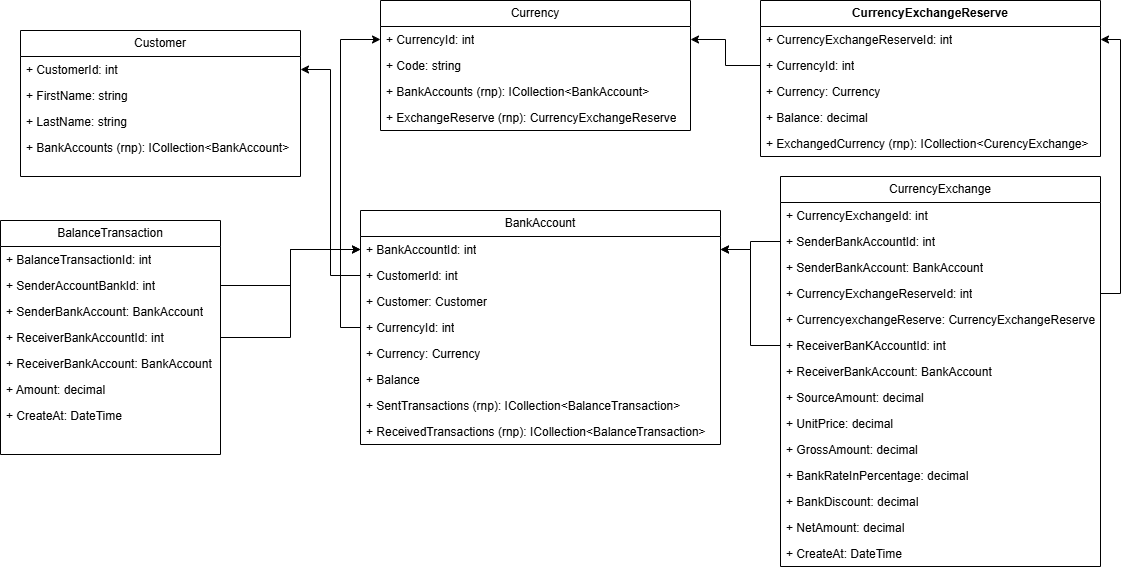

The diagram above was exported from draw.io. Its source (the exported page's mxGraphModel, read from the mxfile embedded in the PNG):
<mxGraphModel dx="1420" dy="1906" grid="1" gridSize="10" guides="1" tooltips="1" connect="1" arrows="1" fold="1" page="1" pageScale="1" pageWidth="827" pageHeight="1169" math="0" shadow="0">
  <root>
    <mxCell id="0" />
    <mxCell id="1" parent="0" />
    <mxCell id="43GILHwJd9QrmBK3VrDM-36" parent="1" style="swimlane;fontStyle=0;childLayout=stackLayout;horizontal=1;startSize=26;fillColor=none;horizontalStack=0;resizeParent=1;resizeParentMax=0;resizeLast=0;collapsible=1;marginBottom=0;whiteSpace=wrap;html=1;" value="BalanceTransaction" vertex="1">
      <mxGeometry height="234" width="220" x="70" y="70" as="geometry">
        <mxRectangle height="30" width="100" x="170" y="100" as="alternateBounds" />
      </mxGeometry>
    </mxCell>
    <mxCell id="43GILHwJd9QrmBK3VrDM-37" parent="43GILHwJd9QrmBK3VrDM-36" style="text;strokeColor=none;fillColor=none;align=left;verticalAlign=top;spacingLeft=4;spacingRight=4;overflow=hidden;rotatable=0;points=[[0,0.5],[1,0.5]];portConstraint=eastwest;whiteSpace=wrap;html=1;" value="+ BalanceTransactionId: int" vertex="1">
      <mxGeometry height="26" width="220" y="26" as="geometry" />
    </mxCell>
    <mxCell id="43GILHwJd9QrmBK3VrDM-38" parent="43GILHwJd9QrmBK3VrDM-36" style="text;strokeColor=none;fillColor=none;align=left;verticalAlign=top;spacingLeft=4;spacingRight=4;overflow=hidden;rotatable=0;points=[[0,0.5],[1,0.5]];portConstraint=eastwest;whiteSpace=wrap;html=1;" value="+ SenderAccountBankId: int" vertex="1">
      <mxGeometry height="26" width="220" y="52" as="geometry" />
    </mxCell>
    <mxCell id="43GILHwJd9QrmBK3VrDM-117" parent="43GILHwJd9QrmBK3VrDM-36" style="text;strokeColor=none;fillColor=none;align=left;verticalAlign=top;spacingLeft=4;spacingRight=4;overflow=hidden;rotatable=0;points=[[0,0.5],[1,0.5]];portConstraint=eastwest;whiteSpace=wrap;html=1;" value="+ SenderBankAccount: BankAccount&lt;div&gt;&lt;br&gt;&lt;div&gt;&lt;br&gt;&lt;/div&gt;&lt;/div&gt;" vertex="1">
      <mxGeometry height="26" width="220" y="78" as="geometry" />
    </mxCell>
    <mxCell id="43GILHwJd9QrmBK3VrDM-116" parent="43GILHwJd9QrmBK3VrDM-36" style="text;strokeColor=none;fillColor=none;align=left;verticalAlign=top;spacingLeft=4;spacingRight=4;overflow=hidden;rotatable=0;points=[[0,0.5],[1,0.5]];portConstraint=eastwest;whiteSpace=wrap;html=1;" value="&lt;div&gt;+ ReceiverBankAccountId: int&lt;/div&gt;&lt;div&gt;&lt;br&gt;&lt;/div&gt;" vertex="1">
      <mxGeometry height="26" width="220" y="104" as="geometry" />
    </mxCell>
    <mxCell id="43GILHwJd9QrmBK3VrDM-115" parent="43GILHwJd9QrmBK3VrDM-36" style="text;strokeColor=none;fillColor=none;align=left;verticalAlign=top;spacingLeft=4;spacingRight=4;overflow=hidden;rotatable=0;points=[[0,0.5],[1,0.5]];portConstraint=eastwest;whiteSpace=wrap;html=1;" value="&lt;div&gt;+ ReceiverBankAccount: BankAccount&lt;/div&gt;" vertex="1">
      <mxGeometry height="26" width="220" y="130" as="geometry" />
    </mxCell>
    <mxCell id="43GILHwJd9QrmBK3VrDM-114" parent="43GILHwJd9QrmBK3VrDM-36" style="text;strokeColor=none;fillColor=none;align=left;verticalAlign=top;spacingLeft=4;spacingRight=4;overflow=hidden;rotatable=0;points=[[0,0.5],[1,0.5]];portConstraint=eastwest;whiteSpace=wrap;html=1;" value="&lt;div&gt;&lt;span style=&quot;background-color: transparent; color: light-dark(rgb(0, 0, 0), rgb(255, 255, 255));&quot;&gt;+ Amount: decimal&lt;/span&gt;&lt;/div&gt;&lt;div&gt;&lt;br&gt;&lt;/div&gt;" vertex="1">
      <mxGeometry height="26" width="220" y="156" as="geometry" />
    </mxCell>
    <mxCell id="43GILHwJd9QrmBK3VrDM-113" parent="43GILHwJd9QrmBK3VrDM-36" style="text;strokeColor=none;fillColor=none;align=left;verticalAlign=top;spacingLeft=4;spacingRight=4;overflow=hidden;rotatable=0;points=[[0,0.5],[1,0.5]];portConstraint=eastwest;whiteSpace=wrap;html=1;" value="&lt;div&gt;&lt;span style=&quot;background-color: transparent; color: light-dark(rgb(0, 0, 0), rgb(255, 255, 255));&quot;&gt;+ CreateAt: DateTime&lt;/span&gt;&lt;/div&gt;&lt;div&gt;&lt;br&gt;&lt;br&gt;&lt;/div&gt;" vertex="1">
      <mxGeometry height="26" width="220" y="182" as="geometry" />
    </mxCell>
    <mxCell id="43GILHwJd9QrmBK3VrDM-112" parent="43GILHwJd9QrmBK3VrDM-36" style="text;strokeColor=none;fillColor=none;align=left;verticalAlign=top;spacingLeft=4;spacingRight=4;overflow=hidden;rotatable=0;points=[[0,0.5],[1,0.5]];portConstraint=eastwest;whiteSpace=wrap;html=1;" vertex="1">
      <mxGeometry height="26" width="220" y="208" as="geometry" />
    </mxCell>
    <mxCell id="43GILHwJd9QrmBK3VrDM-49" parent="1" style="swimlane;fontStyle=0;childLayout=stackLayout;horizontal=1;startSize=26;fillColor=none;horizontalStack=0;resizeParent=1;resizeParentMax=0;resizeLast=0;collapsible=1;marginBottom=0;whiteSpace=wrap;html=1;" value="CurrencyExchange" vertex="1">
      <mxGeometry height="390" width="320" x="850" y="26" as="geometry" />
    </mxCell>
    <mxCell id="43GILHwJd9QrmBK3VrDM-50" parent="43GILHwJd9QrmBK3VrDM-49" style="text;strokeColor=none;fillColor=none;align=left;verticalAlign=top;spacingLeft=4;spacingRight=4;overflow=hidden;rotatable=0;points=[[0,0.5],[1,0.5]];portConstraint=eastwest;whiteSpace=wrap;html=1;" value="+ CurrencyExchangeId: int" vertex="1">
      <mxGeometry height="26" width="320" y="26" as="geometry" />
    </mxCell>
    <mxCell id="43GILHwJd9QrmBK3VrDM-51" parent="43GILHwJd9QrmBK3VrDM-49" style="text;strokeColor=none;fillColor=none;align=left;verticalAlign=top;spacingLeft=4;spacingRight=4;overflow=hidden;rotatable=0;points=[[0,0.5],[1,0.5]];portConstraint=eastwest;whiteSpace=wrap;html=1;" value="+ SenderBankAccountId: int" vertex="1">
      <mxGeometry height="26" width="320" y="52" as="geometry" />
    </mxCell>
    <mxCell id="43GILHwJd9QrmBK3VrDM-52" parent="43GILHwJd9QrmBK3VrDM-49" style="text;strokeColor=none;fillColor=none;align=left;verticalAlign=top;spacingLeft=4;spacingRight=4;overflow=hidden;rotatable=0;points=[[0,0.5],[1,0.5]];portConstraint=eastwest;whiteSpace=wrap;html=1;" value="+ SenderBankAccount: BankAccount" vertex="1">
      <mxGeometry height="26" width="320" y="78" as="geometry" />
    </mxCell>
    <mxCell id="43GILHwJd9QrmBK3VrDM-53" parent="43GILHwJd9QrmBK3VrDM-49" style="text;strokeColor=none;fillColor=none;align=left;verticalAlign=top;spacingLeft=4;spacingRight=4;overflow=hidden;rotatable=0;points=[[0,0.5],[1,0.5]];portConstraint=eastwest;whiteSpace=wrap;html=1;" value="+ CurrencyExchangeReserveId: int" vertex="1">
      <mxGeometry height="26" width="320" y="104" as="geometry" />
    </mxCell>
    <mxCell id="43GILHwJd9QrmBK3VrDM-54" parent="43GILHwJd9QrmBK3VrDM-49" style="text;strokeColor=none;fillColor=none;align=left;verticalAlign=top;spacingLeft=4;spacingRight=4;overflow=hidden;rotatable=0;points=[[0,0.5],[1,0.5]];portConstraint=eastwest;whiteSpace=wrap;html=1;" value="+ CurrencyexchangeReserve: CurrencyExchangeReserve" vertex="1">
      <mxGeometry height="26" width="320" y="130" as="geometry" />
    </mxCell>
    <mxCell id="43GILHwJd9QrmBK3VrDM-55" parent="43GILHwJd9QrmBK3VrDM-49" style="text;strokeColor=none;fillColor=none;align=left;verticalAlign=top;spacingLeft=4;spacingRight=4;overflow=hidden;rotatable=0;points=[[0,0.5],[1,0.5]];portConstraint=eastwest;whiteSpace=wrap;html=1;" value="+ ReceiverBanKAccountId: int" vertex="1">
      <mxGeometry height="26" width="320" y="156" as="geometry" />
    </mxCell>
    <mxCell id="43GILHwJd9QrmBK3VrDM-56" parent="43GILHwJd9QrmBK3VrDM-49" style="text;strokeColor=none;fillColor=none;align=left;verticalAlign=top;spacingLeft=4;spacingRight=4;overflow=hidden;rotatable=0;points=[[0,0.5],[1,0.5]];portConstraint=eastwest;whiteSpace=wrap;html=1;" value="+ ReceiverBankAccount: BankAccount" vertex="1">
      <mxGeometry height="26" width="320" y="182" as="geometry" />
    </mxCell>
    <mxCell id="43GILHwJd9QrmBK3VrDM-68" parent="43GILHwJd9QrmBK3VrDM-49" style="text;strokeColor=none;fillColor=none;align=left;verticalAlign=top;spacingLeft=4;spacingRight=4;overflow=hidden;rotatable=0;points=[[0,0.5],[1,0.5]];portConstraint=eastwest;whiteSpace=wrap;html=1;" value="+ SourceAmount: decimal&lt;div&gt;&lt;br&gt;&lt;/div&gt;" vertex="1">
      <mxGeometry height="26" width="320" y="208" as="geometry" />
    </mxCell>
    <mxCell id="43GILHwJd9QrmBK3VrDM-67" parent="43GILHwJd9QrmBK3VrDM-49" style="text;strokeColor=none;fillColor=none;align=left;verticalAlign=top;spacingLeft=4;spacingRight=4;overflow=hidden;rotatable=0;points=[[0,0.5],[1,0.5]];portConstraint=eastwest;whiteSpace=wrap;html=1;" value="+ UnitPrice: decimal" vertex="1">
      <mxGeometry height="26" width="320" y="234" as="geometry" />
    </mxCell>
    <mxCell id="43GILHwJd9QrmBK3VrDM-66" parent="43GILHwJd9QrmBK3VrDM-49" style="text;strokeColor=none;fillColor=none;align=left;verticalAlign=top;spacingLeft=4;spacingRight=4;overflow=hidden;rotatable=0;points=[[0,0.5],[1,0.5]];portConstraint=eastwest;whiteSpace=wrap;html=1;" value="+ GrossAmount: decimal" vertex="1">
      <mxGeometry height="26" width="320" y="260" as="geometry" />
    </mxCell>
    <mxCell id="43GILHwJd9QrmBK3VrDM-65" parent="43GILHwJd9QrmBK3VrDM-49" style="text;strokeColor=none;fillColor=none;align=left;verticalAlign=top;spacingLeft=4;spacingRight=4;overflow=hidden;rotatable=0;points=[[0,0.5],[1,0.5]];portConstraint=eastwest;whiteSpace=wrap;html=1;" value="+ BankRateInPercentage: decimal" vertex="1">
      <mxGeometry height="26" width="320" y="286" as="geometry" />
    </mxCell>
    <mxCell id="43GILHwJd9QrmBK3VrDM-64" parent="43GILHwJd9QrmBK3VrDM-49" style="text;strokeColor=none;fillColor=none;align=left;verticalAlign=top;spacingLeft=4;spacingRight=4;overflow=hidden;rotatable=0;points=[[0,0.5],[1,0.5]];portConstraint=eastwest;whiteSpace=wrap;html=1;" value="+ BankDiscount: decimal" vertex="1">
      <mxGeometry height="26" width="320" y="312" as="geometry" />
    </mxCell>
    <mxCell id="43GILHwJd9QrmBK3VrDM-71" parent="43GILHwJd9QrmBK3VrDM-49" style="text;strokeColor=none;fillColor=none;align=left;verticalAlign=top;spacingLeft=4;spacingRight=4;overflow=hidden;rotatable=0;points=[[0,0.5],[1,0.5]];portConstraint=eastwest;whiteSpace=wrap;html=1;" value="+ NetAmount: decimal" vertex="1">
      <mxGeometry height="26" width="320" y="338" as="geometry" />
    </mxCell>
    <mxCell id="43GILHwJd9QrmBK3VrDM-70" parent="43GILHwJd9QrmBK3VrDM-49" style="text;strokeColor=none;fillColor=none;align=left;verticalAlign=top;spacingLeft=4;spacingRight=4;overflow=hidden;rotatable=0;points=[[0,0.5],[1,0.5]];portConstraint=eastwest;whiteSpace=wrap;html=1;" value="+ CreateAt: DateTime" vertex="1">
      <mxGeometry height="26" width="320" y="364" as="geometry" />
    </mxCell>
    <mxCell id="43GILHwJd9QrmBK3VrDM-93" parent="1" style="swimlane;fontStyle=0;childLayout=stackLayout;horizontal=1;startSize=26;fillColor=none;horizontalStack=0;resizeParent=1;resizeParentMax=0;resizeLast=0;collapsible=1;marginBottom=0;whiteSpace=wrap;html=1;" value="BankAccount" vertex="1">
      <mxGeometry height="234" width="360" x="430" y="60" as="geometry" />
    </mxCell>
    <mxCell id="43GILHwJd9QrmBK3VrDM-94" parent="43GILHwJd9QrmBK3VrDM-93" style="text;strokeColor=none;fillColor=none;align=left;verticalAlign=top;spacingLeft=4;spacingRight=4;overflow=hidden;rotatable=0;points=[[0,0.5],[1,0.5]];portConstraint=eastwest;whiteSpace=wrap;html=1;" value="+ BankAccountId: int&lt;div&gt;&lt;br&gt;&lt;/div&gt;" vertex="1">
      <mxGeometry height="26" width="360" y="26" as="geometry" />
    </mxCell>
    <mxCell id="43GILHwJd9QrmBK3VrDM-95" parent="43GILHwJd9QrmBK3VrDM-93" style="text;strokeColor=none;fillColor=none;align=left;verticalAlign=top;spacingLeft=4;spacingRight=4;overflow=hidden;rotatable=0;points=[[0,0.5],[1,0.5]];portConstraint=eastwest;whiteSpace=wrap;html=1;" value="&lt;span style=&quot;color: light-dark(rgb(0, 0, 0), rgb(255, 255, 255)); background-color: transparent;&quot;&gt;+ CustomerId: int&lt;/span&gt;&lt;div&gt;&lt;span style=&quot;color: light-dark(rgb(0, 0, 0), rgb(255, 255, 255)); background-color: transparent;&quot;&gt;&lt;br&gt;&lt;/span&gt;&lt;/div&gt;" vertex="1">
      <mxGeometry height="26" width="360" y="52" as="geometry" />
    </mxCell>
    <mxCell id="43GILHwJd9QrmBK3VrDM-96" parent="43GILHwJd9QrmBK3VrDM-93" style="text;strokeColor=none;fillColor=none;align=left;verticalAlign=top;spacingLeft=4;spacingRight=4;overflow=hidden;rotatable=0;points=[[0,0.5],[1,0.5]];portConstraint=eastwest;whiteSpace=wrap;html=1;" value="+ Customer: Customer" vertex="1">
      <mxGeometry height="26" width="360" y="78" as="geometry" />
    </mxCell>
    <mxCell id="43GILHwJd9QrmBK3VrDM-97" parent="43GILHwJd9QrmBK3VrDM-93" style="text;strokeColor=none;fillColor=none;align=left;verticalAlign=top;spacingLeft=4;spacingRight=4;overflow=hidden;rotatable=0;points=[[0,0.5],[1,0.5]];portConstraint=eastwest;whiteSpace=wrap;html=1;" value="+ CurrencyId: int" vertex="1">
      <mxGeometry height="26" width="360" y="104" as="geometry" />
    </mxCell>
    <mxCell id="43GILHwJd9QrmBK3VrDM-98" parent="43GILHwJd9QrmBK3VrDM-93" style="text;strokeColor=none;fillColor=none;align=left;verticalAlign=top;spacingLeft=4;spacingRight=4;overflow=hidden;rotatable=0;points=[[0,0.5],[1,0.5]];portConstraint=eastwest;whiteSpace=wrap;html=1;" value="+ Currency: Currency" vertex="1">
      <mxGeometry height="26" width="360" y="130" as="geometry" />
    </mxCell>
    <mxCell id="43GILHwJd9QrmBK3VrDM-99" parent="43GILHwJd9QrmBK3VrDM-93" style="text;strokeColor=none;fillColor=none;align=left;verticalAlign=top;spacingLeft=4;spacingRight=4;overflow=hidden;rotatable=0;points=[[0,0.5],[1,0.5]];portConstraint=eastwest;whiteSpace=wrap;html=1;" value="+ Balance" vertex="1">
      <mxGeometry height="26" width="360" y="156" as="geometry" />
    </mxCell>
    <mxCell id="43GILHwJd9QrmBK3VrDM-100" parent="43GILHwJd9QrmBK3VrDM-93" style="text;strokeColor=none;fillColor=none;align=left;verticalAlign=top;spacingLeft=4;spacingRight=4;overflow=hidden;rotatable=0;points=[[0,0.5],[1,0.5]];portConstraint=eastwest;whiteSpace=wrap;html=1;" value="+ SentTransactions (rnp): ICollection&amp;lt;BalanceTransaction&amp;gt;" vertex="1">
      <mxGeometry height="26" width="360" y="182" as="geometry" />
    </mxCell>
    <mxCell id="43GILHwJd9QrmBK3VrDM-101" parent="43GILHwJd9QrmBK3VrDM-93" style="text;strokeColor=none;fillColor=none;align=left;verticalAlign=top;spacingLeft=4;spacingRight=4;overflow=hidden;rotatable=0;points=[[0,0.5],[1,0.5]];portConstraint=eastwest;whiteSpace=wrap;html=1;" value="+ ReceivedTransactions (rnp): ICollection&amp;lt;BalanceTransaction&amp;gt;" vertex="1">
      <mxGeometry height="26" width="360" y="208" as="geometry" />
    </mxCell>
    <mxCell id="43GILHwJd9QrmBK3VrDM-132" parent="1" style="swimlane;fontStyle=0;childLayout=stackLayout;horizontal=1;startSize=26;fillColor=none;horizontalStack=0;resizeParent=1;resizeParentMax=0;resizeLast=0;collapsible=1;marginBottom=0;whiteSpace=wrap;html=1;" value="Customer" vertex="1">
      <mxGeometry height="146" width="280" x="90" y="-120" as="geometry" />
    </mxCell>
    <mxCell id="43GILHwJd9QrmBK3VrDM-142" parent="43GILHwJd9QrmBK3VrDM-132" style="text;strokeColor=none;fillColor=none;align=left;verticalAlign=top;spacingLeft=4;spacingRight=4;overflow=hidden;rotatable=0;points=[[0,0.5],[1,0.5]];portConstraint=eastwest;whiteSpace=wrap;html=1;" value="+ CustomerId: int" vertex="1">
      <mxGeometry height="26" width="280" y="26" as="geometry" />
    </mxCell>
    <mxCell id="43GILHwJd9QrmBK3VrDM-133" parent="43GILHwJd9QrmBK3VrDM-132" style="text;strokeColor=none;fillColor=none;align=left;verticalAlign=top;spacingLeft=4;spacingRight=4;overflow=hidden;rotatable=0;points=[[0,0.5],[1,0.5]];portConstraint=eastwest;whiteSpace=wrap;html=1;" value="&lt;div&gt;+ FirstName: string&lt;/div&gt;" vertex="1">
      <mxGeometry height="26" width="280" y="52" as="geometry" />
    </mxCell>
    <mxCell id="43GILHwJd9QrmBK3VrDM-134" parent="43GILHwJd9QrmBK3VrDM-132" style="text;strokeColor=none;fillColor=none;align=left;verticalAlign=top;spacingLeft=4;spacingRight=4;overflow=hidden;rotatable=0;points=[[0,0.5],[1,0.5]];portConstraint=eastwest;whiteSpace=wrap;html=1;" value="&lt;div&gt;+ LastName: string&lt;/div&gt;" vertex="1">
      <mxGeometry height="26" width="280" y="78" as="geometry" />
    </mxCell>
    <mxCell id="43GILHwJd9QrmBK3VrDM-135" parent="43GILHwJd9QrmBK3VrDM-132" style="text;strokeColor=none;fillColor=none;align=left;verticalAlign=top;spacingLeft=4;spacingRight=4;overflow=hidden;rotatable=0;points=[[0,0.5],[1,0.5]];portConstraint=eastwest;whiteSpace=wrap;html=1;" value="&lt;div&gt;&lt;span style=&quot;background-color: transparent; color: light-dark(rgb(0, 0, 0), rgb(255, 255, 255));&quot;&gt;+ BankAccounts (rnp): ICollection&amp;lt;BankAccount&amp;gt;&lt;/span&gt;&lt;/div&gt;" vertex="1">
      <mxGeometry height="42" width="280" y="104" as="geometry" />
    </mxCell>
    <mxCell id="43GILHwJd9QrmBK3VrDM-136" parent="1" style="swimlane;fontStyle=0;childLayout=stackLayout;horizontal=1;startSize=26;fillColor=none;horizontalStack=0;resizeParent=1;resizeParentMax=0;resizeLast=0;collapsible=1;marginBottom=0;whiteSpace=wrap;html=1;" value="Currency" vertex="1">
      <mxGeometry height="130" width="310" x="450" y="-150" as="geometry" />
    </mxCell>
    <mxCell id="43GILHwJd9QrmBK3VrDM-137" parent="43GILHwJd9QrmBK3VrDM-136" style="text;strokeColor=none;fillColor=none;align=left;verticalAlign=top;spacingLeft=4;spacingRight=4;overflow=hidden;rotatable=0;points=[[0,0.5],[1,0.5]];portConstraint=eastwest;whiteSpace=wrap;html=1;" value="+ CurrencyId: int" vertex="1">
      <mxGeometry height="26" width="310" y="26" as="geometry" />
    </mxCell>
    <mxCell id="43GILHwJd9QrmBK3VrDM-138" parent="43GILHwJd9QrmBK3VrDM-136" style="text;strokeColor=none;fillColor=none;align=left;verticalAlign=top;spacingLeft=4;spacingRight=4;overflow=hidden;rotatable=0;points=[[0,0.5],[1,0.5]];portConstraint=eastwest;whiteSpace=wrap;html=1;" value="+ Code: string" vertex="1">
      <mxGeometry height="26" width="310" y="52" as="geometry" />
    </mxCell>
    <mxCell id="43GILHwJd9QrmBK3VrDM-139" parent="43GILHwJd9QrmBK3VrDM-136" style="text;strokeColor=none;fillColor=none;align=left;verticalAlign=top;spacingLeft=4;spacingRight=4;overflow=hidden;rotatable=0;points=[[0,0.5],[1,0.5]];portConstraint=eastwest;whiteSpace=wrap;html=1;" value="&lt;div&gt;&lt;span style=&quot;background-color: transparent; color: light-dark(rgb(0, 0, 0), rgb(255, 255, 255));&quot;&gt;+ BankAccounts (rnp): ICollection&amp;lt;BankAccount&amp;gt;&lt;/span&gt;&lt;/div&gt;" vertex="1">
      <mxGeometry height="26" width="310" y="78" as="geometry" />
    </mxCell>
    <mxCell id="43GILHwJd9QrmBK3VrDM-141" parent="43GILHwJd9QrmBK3VrDM-136" style="text;strokeColor=none;fillColor=none;align=left;verticalAlign=top;spacingLeft=4;spacingRight=4;overflow=hidden;rotatable=0;points=[[0,0.5],[1,0.5]];portConstraint=eastwest;whiteSpace=wrap;html=1;" value="&lt;div&gt;&lt;span style=&quot;background-color: transparent; color: light-dark(rgb(0, 0, 0), rgb(255, 255, 255));&quot;&gt;+ ExchangeReserve (rnp): CurrencyExchangeReserve&lt;/span&gt;&lt;/div&gt;" vertex="1">
      <mxGeometry height="26" width="310" y="104" as="geometry" />
    </mxCell>
    <mxCell id="43GILHwJd9QrmBK3VrDM-143" parent="1" style="swimlane;fontStyle=0;childLayout=stackLayout;horizontal=1;startSize=26;fillColor=none;horizontalStack=0;resizeParent=1;resizeParentMax=0;resizeLast=0;collapsible=1;marginBottom=0;whiteSpace=wrap;html=1;" value="&lt;span style=&quot;font-weight: 700;&quot;&gt;CurrencyExchangeReserve&lt;/span&gt;" vertex="1">
      <mxGeometry height="156" width="340" x="830" y="-150" as="geometry" />
    </mxCell>
    <mxCell id="43GILHwJd9QrmBK3VrDM-144" parent="43GILHwJd9QrmBK3VrDM-143" style="text;strokeColor=none;fillColor=none;align=left;verticalAlign=top;spacingLeft=4;spacingRight=4;overflow=hidden;rotatable=0;points=[[0,0.5],[1,0.5]];portConstraint=eastwest;whiteSpace=wrap;html=1;" value="+ CurrencyExchangeReserveId: int" vertex="1">
      <mxGeometry height="26" width="340" y="26" as="geometry" />
    </mxCell>
    <mxCell id="43GILHwJd9QrmBK3VrDM-145" parent="43GILHwJd9QrmBK3VrDM-143" style="text;strokeColor=none;fillColor=none;align=left;verticalAlign=top;spacingLeft=4;spacingRight=4;overflow=hidden;rotatable=0;points=[[0,0.5],[1,0.5]];portConstraint=eastwest;whiteSpace=wrap;html=1;" value="+ CurrencyId: int" vertex="1">
      <mxGeometry height="26" width="340" y="52" as="geometry" />
    </mxCell>
    <mxCell id="43GILHwJd9QrmBK3VrDM-146" parent="43GILHwJd9QrmBK3VrDM-143" style="text;strokeColor=none;fillColor=none;align=left;verticalAlign=top;spacingLeft=4;spacingRight=4;overflow=hidden;rotatable=0;points=[[0,0.5],[1,0.5]];portConstraint=eastwest;whiteSpace=wrap;html=1;" value="+ Currency: Currency" vertex="1">
      <mxGeometry height="26" width="340" y="78" as="geometry" />
    </mxCell>
    <mxCell id="43GILHwJd9QrmBK3VrDM-147" parent="43GILHwJd9QrmBK3VrDM-143" style="text;strokeColor=none;fillColor=none;align=left;verticalAlign=top;spacingLeft=4;spacingRight=4;overflow=hidden;rotatable=0;points=[[0,0.5],[1,0.5]];portConstraint=eastwest;whiteSpace=wrap;html=1;" value="+ Balance: decimal" vertex="1">
      <mxGeometry height="26" width="340" y="104" as="geometry" />
    </mxCell>
    <mxCell id="43GILHwJd9QrmBK3VrDM-148" parent="43GILHwJd9QrmBK3VrDM-143" style="text;strokeColor=none;fillColor=none;align=left;verticalAlign=top;spacingLeft=4;spacingRight=4;overflow=hidden;rotatable=0;points=[[0,0.5],[1,0.5]];portConstraint=eastwest;whiteSpace=wrap;html=1;" value="+ ExchangedCurrency (rnp): ICollection&amp;lt;CurencyExchange&amp;gt;" vertex="1">
      <mxGeometry height="26" width="340" y="130" as="geometry" />
    </mxCell>
    <mxCell id="43GILHwJd9QrmBK3VrDM-151" edge="1" parent="1" source="43GILHwJd9QrmBK3VrDM-95" style="edgeStyle=orthogonalEdgeStyle;rounded=0;orthogonalLoop=1;jettySize=auto;html=1;exitX=0;exitY=0.5;exitDx=0;exitDy=0;entryX=1;entryY=0.5;entryDx=0;entryDy=0;" target="43GILHwJd9QrmBK3VrDM-142">
      <mxGeometry relative="1" as="geometry" />
    </mxCell>
    <mxCell id="43GILHwJd9QrmBK3VrDM-152" edge="1" parent="1" source="43GILHwJd9QrmBK3VrDM-97" style="edgeStyle=orthogonalEdgeStyle;rounded=0;orthogonalLoop=1;jettySize=auto;html=1;exitX=0;exitY=0.5;exitDx=0;exitDy=0;entryX=0;entryY=0.5;entryDx=0;entryDy=0;" target="43GILHwJd9QrmBK3VrDM-137">
      <mxGeometry relative="1" as="geometry" />
    </mxCell>
    <mxCell id="43GILHwJd9QrmBK3VrDM-153" edge="1" parent="1" source="43GILHwJd9QrmBK3VrDM-38" style="edgeStyle=orthogonalEdgeStyle;rounded=0;orthogonalLoop=1;jettySize=auto;html=1;exitX=1;exitY=0.5;exitDx=0;exitDy=0;entryX=0;entryY=0.5;entryDx=0;entryDy=0;" target="43GILHwJd9QrmBK3VrDM-94">
      <mxGeometry relative="1" as="geometry" />
    </mxCell>
    <mxCell id="43GILHwJd9QrmBK3VrDM-154" edge="1" parent="1" source="43GILHwJd9QrmBK3VrDM-116" style="edgeStyle=orthogonalEdgeStyle;rounded=0;orthogonalLoop=1;jettySize=auto;html=1;exitX=1;exitY=0.5;exitDx=0;exitDy=0;entryX=0;entryY=0.5;entryDx=0;entryDy=0;" target="43GILHwJd9QrmBK3VrDM-94">
      <mxGeometry relative="1" as="geometry" />
    </mxCell>
    <mxCell id="43GILHwJd9QrmBK3VrDM-155" edge="1" parent="1" source="43GILHwJd9QrmBK3VrDM-145" style="edgeStyle=orthogonalEdgeStyle;rounded=0;orthogonalLoop=1;jettySize=auto;html=1;exitX=0;exitY=0.5;exitDx=0;exitDy=0;entryX=1;entryY=0.5;entryDx=0;entryDy=0;" target="43GILHwJd9QrmBK3VrDM-137">
      <mxGeometry relative="1" as="geometry" />
    </mxCell>
    <mxCell id="43GILHwJd9QrmBK3VrDM-156" edge="1" parent="1" source="43GILHwJd9QrmBK3VrDM-51" style="edgeStyle=orthogonalEdgeStyle;rounded=0;orthogonalLoop=1;jettySize=auto;html=1;exitX=0;exitY=0.5;exitDx=0;exitDy=0;entryX=1;entryY=0.5;entryDx=0;entryDy=0;" target="43GILHwJd9QrmBK3VrDM-94">
      <mxGeometry relative="1" as="geometry" />
    </mxCell>
    <mxCell id="43GILHwJd9QrmBK3VrDM-157" edge="1" parent="1" source="43GILHwJd9QrmBK3VrDM-53" style="edgeStyle=orthogonalEdgeStyle;rounded=0;orthogonalLoop=1;jettySize=auto;html=1;exitX=1;exitY=0.5;exitDx=0;exitDy=0;entryX=1;entryY=0.5;entryDx=0;entryDy=0;" target="43GILHwJd9QrmBK3VrDM-144">
      <mxGeometry relative="1" as="geometry" />
    </mxCell>
    <mxCell id="43GILHwJd9QrmBK3VrDM-158" edge="1" parent="1" source="43GILHwJd9QrmBK3VrDM-55" style="edgeStyle=orthogonalEdgeStyle;rounded=0;orthogonalLoop=1;jettySize=auto;html=1;exitX=0;exitY=0.5;exitDx=0;exitDy=0;entryX=1;entryY=0.5;entryDx=0;entryDy=0;" target="43GILHwJd9QrmBK3VrDM-94">
      <mxGeometry relative="1" as="geometry" />
    </mxCell>
  </root>
</mxGraphModel>